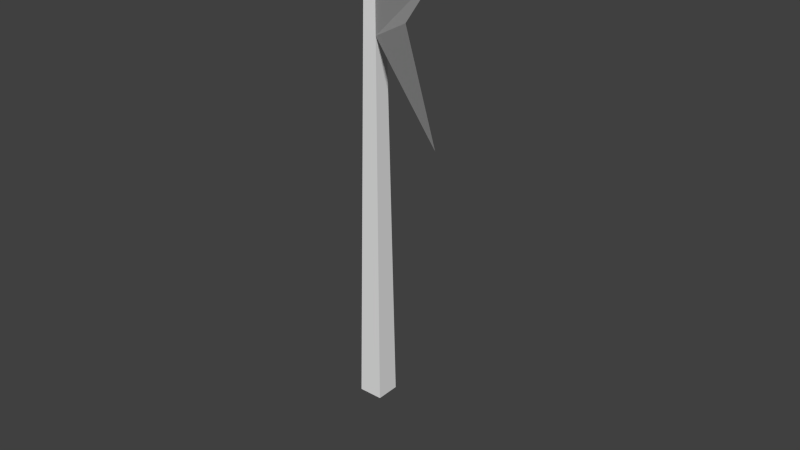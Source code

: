 # Source: flag.blend  (saved by Blender 2.72.0; exported with 4.5.12 LTS)
import bpy
from mathutils import Matrix  # noqa: F401  (used for matrix-valued properties, if any)

bpy.ops.wm.read_factory_settings(use_empty=True)
scene = bpy.context.scene
scene.name = 'Scene'

# ---- collections
col_collection_1 = bpy.data.collections.new('Collection 1'); scene.collection.children.link(col_collection_1)

# ---- world
world_world = bpy.data.worlds.new('World'); scene.world = world_world
world_world.color = (0.05088, 0.05088, 0.05088)
world_world.use_sun_shadow = False
world_world.sun_shadow_jitter_overblur = 0.0
world_world.cycles.sampling_method = 'MANUAL'
world_world.cycles.sample_map_resolution = 256

# ---- meshes
me_plane = bpy.data.meshes.new('Plane')
me_plane.from_pydata([(-0.1335, -0.1335, 0.0), (0.1335, -0.1335, 0.0), (-0.1335, 0.1335, 0.0), (0.1335, 0.1335, 0.0), (-0.06044, -0.06044, 5.333), (0.06044, -0.06044, 5.333), (-0.06044, 0.06044, 5.333), (0.06044, 0.06044, 5.333), (0.07811, -0.07811, 4.043), (2.101, -1.762, 5.295), (2.119, -1.78, 4.006), (1.314, -1.142, 4.651)], [], [(0, 2, 3, 1), (4, 5, 7, 6), (1, 3, 7, 5, 8), (3, 2, 6, 7), (0, 1, 8, 5, 4), (5, 8, 10, 11, 9), (2, 0, 4, 6)])
me_plane.use_remesh_preserve_volume = False
me_plane.use_remesh_preserve_attributes = False
me_plane.use_mirror_vertex_groups = False
me_plane.update()

# ---- objects
ob_plane = bpy.data.objects.new('Plane', me_plane)

# ---- transforms, parenting, visibility, modifiers, constraints
ob_plane.location = (0.0, 0.0, 0.0)
ob_plane.lineart.crease_threshold = 0.0

# ---- collection membership
col_collection_1.objects.link(ob_plane)

# ---- scene / render settings (as saved in the file)
scene.frame_start = 1; scene.frame_end = 250; scene.frame_set(1)
scene.render.engine = 'BLENDER_EEVEE_NEXT'
scene.render.resolution_percentage = 50
scene.render.dither_intensity = 0.0
scene.cycles.use_denoising = False
scene.cycles.samples = 10
scene.cycles.sampling_pattern = 'TABULATED_SOBOL'
scene.cycles.light_sampling_threshold = 0.0
scene.cycles.use_adaptive_sampling = False
scene.cycles.use_light_tree = False
scene.cycles.blur_glossy = 0.0
scene.cycles.pixel_filter_type = 'GAUSSIAN'
scene.cycles.sample_clamp_indirect = 0.0
scene.view_settings.view_transform = 'Standard'
bpy.context.view_layer.update()

# ---- added for rendering (the .blend has no active camera and no usable light): camera, sun
cam_auto = bpy.data.cameras.new('AutoCamera')
cam_auto.lens = 50.0
cam_auto.sensor_width = 36.0
cam_auto.clip_end = 1000.0
ob_auto_camera = bpy.data.objects.new('AutoCamera', cam_auto)
scene.collection.objects.link(ob_auto_camera)
ob_auto_camera.location = (6.63343, -7.59231, 7.17901)
ob_auto_camera.rotation_euler = (1.09748, -7.21219e-08, 0.694738)
scene.camera = ob_auto_camera
light_auto_sun = bpy.data.lights.new('AutoSun', 'SUN')
light_auto_sun.energy = 3.0
light_auto_sun.angle = 0.0523599
ob_auto_sun = bpy.data.objects.new('AutoSun', light_auto_sun)
scene.collection.objects.link(ob_auto_sun)
ob_auto_sun.rotation_euler = (0.872665, 0.174533, 0.523599)
bpy.context.view_layer.update()
